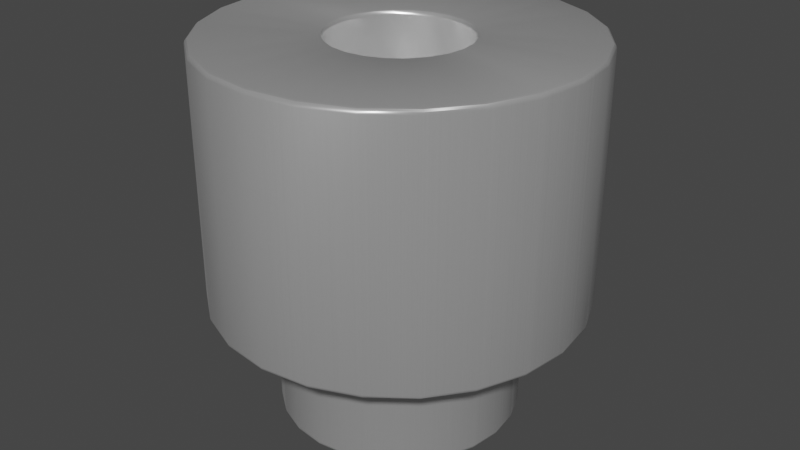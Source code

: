 # Source: Spacer_SMD_M2_H3mm_Wurth_9774030243R.blend  (saved by Blender 3.2.14; exported with 4.5.12 LTS)
import bpy
from mathutils import Matrix  # noqa: F401  (used for matrix-valued properties, if any)

bpy.ops.wm.read_factory_settings(use_empty=True)
scene = bpy.context.scene
scene.name = 'Scene'

# ---- collections
col_collection = bpy.data.collections.new('Collection'); scene.collection.children.link(col_collection)

# ---- materials (node trees are filled in below, after node groups)
mat_aluminum_lathed = bpy.data.materials.new('aluminum_lathed')
mat_aluminum_lathed.alpha_threshold = 0.0
mat_aluminum_lathed.use_transparent_shadow = False
mat_aluminum_lathed.preview_render_type = 'CUBE'
mat_aluminum_lathed.diffuse_color = (0.6, 0.6, 0.6, 1.0)
mat_aluminum_lathed.specular_color = (0.12, 0.12, 0.12)
mat_aluminum_lathed.roughness = 0.5

# ---- node groups
ng_auto_smooth = bpy.data.node_groups.new('Auto Smooth', 'GeometryNodeTree')
_s = ng_auto_smooth.interface.new_socket(name='Geometry', in_out='OUTPUT', socket_type='NodeSocketGeometry')
_s = ng_auto_smooth.interface.new_socket(name='Geometry', in_out='INPUT', socket_type='NodeSocketGeometry')
_s = ng_auto_smooth.interface.new_socket(name='Angle', in_out='INPUT', socket_type='NodeSocketFloat')
_s.subtype = 'ANGLE'
_s.min_value = 0.0
_s.max_value = 3.142
ng_auto_smooth.is_modifier = True
_N = ng_auto_smooth.nodes; _L = ng_auto_smooth.links
n0 = _N.new('NodeGroupOutput'); n0.name = 'Group Output'; n0.location = (480, -100)
n1 = _N.new('NodeGroupInput'); n1.name = 'Group Input'; n1.location = (-420, -300)
n2 = _N.new('NodeGroupInput'); n2.name = 'Group Input.001'; n2.location = (-60, -100)
n3 = _N.new('GeometryNodeSetShadeSmooth'); n3.name = 'Set Shade Smooth'; n3.location = (120, -100)
n3.domain = 'EDGE'
n4 = _N.new('GeometryNodeSetShadeSmooth'); n4.name = 'Set Shade Smooth.001'; n4.location = (300, -100)
n5 = _N.new('GeometryNodeInputMeshEdgeAngle'); n5.name = 'Edge Angle'; n5.location = (-420, -220)
n6 = _N.new('GeometryNodeInputEdgeSmooth'); n6.name = 'Is Edge Smooth'; n6.location = (-60, -160)
n7 = _N.new('GeometryNodeInputShadeSmooth'); n7.name = 'Is Face Smooth'; n7.location = (-240, -340)
n8 = _N.new('FunctionNodeBooleanMath'); n8.name = 'Boolean Math'; n8.location = (-60, -220)
n9 = _N.new('FunctionNodeCompare'); n9.name = 'Compare'; n9.location = (-240, -180)
n9.operation = 'LESS_EQUAL'
_L.new(n5.outputs[0], n9.inputs[0])
_L.new(n4.outputs[0], n0.inputs[0])
_L.new(n1.outputs[1], n9.inputs[1])
_L.new(n9.outputs[0], n8.inputs[0])
_L.new(n7.outputs[0], n8.inputs[1])
_L.new(n2.outputs[0], n3.inputs[0])
_L.new(n6.outputs[0], n3.inputs[1])
_L.new(n3.outputs[0], n4.inputs[0])
_L.new(n8.outputs[0], n3.inputs[2])
n0.is_active_output = True

# ---- material node trees
mat_aluminum_lathed.use_nodes = True; mat_aluminum_lathed.node_tree.nodes.clear()
_N = mat_aluminum_lathed.node_tree.nodes; _L = mat_aluminum_lathed.node_tree.links
n0 = _N.new('ShaderNodeOutputMaterial'); n0.name = 'Material Output'; n0.location = (311, 300)
n1 = _N.new('ShaderNodeMapping'); n1.name = 'Mapping'; n1.location = (-765, 243)
n1.inputs[3].default_value = (120.4, 1.0, 1.0)
n2 = _N.new('ShaderNodeTexNoise'); n2.name = 'Noise Texture'; n2.location = (-519, 157)
n2.inputs[2].default_value = 60.0
n2.inputs[3].default_value = 16.0
n2.inputs[4].default_value = 0.8542
n2.inputs[8].default_value = 4.0
n3 = _N.new('ShaderNodeTexCoord'); n3.name = 'Texture Coordinate'; n3.location = (-940, 256)
n4 = _N.new('ShaderNodeValToRGB'); n4.name = 'ColorRamp'; n4.location = (-322, 228)
while len(n4.color_ramp.elements) > 1: n4.color_ramp.elements.remove(n4.color_ramp.elements[-1])
n4.color_ramp.elements[0].position = 0.05909; n4.color_ramp.elements[0].color = (0.0, 0.0, 0.0, 1.0)
_e = n4.color_ramp.elements.new(0.6); _e.color = (1.0, 1.0, 1.0, 1.0)
n5 = _N.new('ShaderNodeBsdfPrincipled'); n5.name = 'Principled BSDF'; n5.location = (36, 293)
n5.distribution = 'GGX'
n5.subsurface_method = 'BURLEY'
n5.inputs[1].default_value = 0.6955
n5.inputs[2].default_value = 0.2841
n5.inputs[3].default_value = 1.45
n5.inputs[13].default_value = 0.7841
n5.inputs[15].default_value = 0.6386
n5.inputs[16].default_value = 0.1205
n5.inputs[20].default_value = 0.0
n5.inputs[27].default_value = (0.0, 0.0, 0.0, 1.0)
n5.inputs[28].default_value = 1.0
_L.new(n5.outputs[0], n0.inputs[0])
_L.new(n1.outputs[0], n2.inputs[0])
_L.new(n2.outputs[1], n4.inputs[0])
_L.new(n4.outputs[0], n5.inputs[0])
_L.new(n3.outputs[2], n1.inputs[0])
n0.is_active_output = True

# ---- world
world_world = bpy.data.worlds.new('World'); scene.world = world_world
world_world.use_nodes = True; world_world.node_tree.nodes.clear()
_N = world_world.node_tree.nodes; _L = world_world.node_tree.links
n0 = _N.new('ShaderNodeOutputWorld'); n0.name = 'World Output'; n0.location = (300, 300)
n1 = _N.new('ShaderNodeBackground'); n1.name = 'Background'; n1.location = (10, 300)
n1.inputs[0].default_value = (0.05088, 0.05088, 0.05088, 1.0)
_L.new(n1.outputs[0], n0.inputs[0])
n0.is_active_output = True
world_world.color = (0.05088, 0.05088, 0.05088)
world_world.use_sun_shadow = False
world_world.sun_shadow_jitter_overblur = 0.0

# ---- meshes
me_shape_6_indexedfaceset_006 = bpy.data.meshes.new('SHAPE_6_IndexedFaceSet.006')
me_shape_6_indexedfaceset_006.from_pydata([(0.3085, 0.0, -0.5906), (0.298, 0.07984, -0.5906), (0.2671, 0.1542, -0.5906), (0.2181, 0.2181, -0.5906), (0.07984, 0.298, -0.5906), (-0.07984, 0.298, -0.5906), (-0.2671, -0.1542, -0.5906), (-0.07984, -0.298, -0.5906), (0.0, -0.3085, -0.5906), (0.07984, -0.298, -0.5906), (0.1542, -0.2671, -0.5906), (0.2671, -0.1542, -0.5906), (0.298, -0.07984, -0.5906), (0.3085, 0.0, 1.142), (0.298, 0.07984, 1.142), (0.2671, 0.1542, 1.142), (0.2181, 0.2181, 1.142), (0.1542, 0.2671, 1.142), (0.07984, 0.298, 1.142), (-0.07984, 0.298, 1.142), (-0.1542, 0.2671, 1.142), (-0.2671, 0.1542, 1.142), (-0.298, -0.07984, 1.142), (-0.2671, -0.1542, 1.142), (-0.2181, -0.2181, 1.142), (-0.1542, -0.2671, 1.142), (-0.07984, -0.298, 1.142), (0.07984, -0.298, 1.142), (0.2181, -0.2181, 1.142), (-0.8271, 0.2216, 1.142), (-0.2216, 0.8271, 1.142), (0.0, 0.8563, 1.142), (0.2216, 0.8271, 1.142), (0.6055, 0.6055, 1.142), (0.7416, 0.4281, 1.142), (0.8563, 0.0, 1.142), (0.8271, -0.2216, 1.142), (0.6055, -0.6055, 1.142), (0.4281, -0.7416, 1.142), (0.2216, -0.8271, 1.142), (0.0, -0.8563, 1.142), (-0.6055, -0.6055, 1.142), (0.0, 0.3085, 1.142), (-0.2181, 0.2181, 1.142), (-0.298, 0.07984, 1.142), (-0.3085, 0.0, 1.142), (0.0, -0.3085, 1.142), (0.1542, -0.2671, 1.142), (0.2671, -0.1542, 1.142), (0.298, -0.07984, 1.142), (-0.8271, 0.2216, -0.03937), (-0.4281, 0.7416, -0.03937), (0.0, 0.8563, -0.03937), (0.8271, 0.2216, -0.03937), (0.6055, -0.6055, -0.03937), (0.0, -0.8563, -0.03937), (-0.2216, -0.8271, -0.03937), (-0.4281, -0.7416, -0.03937), (-0.6055, -0.6055, -0.03937), (-0.8271, -0.2216, -0.03937), (-0.7416, 0.4281, 1.142), (-0.6055, 0.6055, 1.142), (-0.4281, 0.7416, 1.142), (0.4281, 0.7416, 1.142), (0.8271, 0.2216, 1.142), (0.7416, -0.4281, 1.142), (-0.2216, -0.8271, 1.142), (-0.4281, -0.7416, 1.142), (-0.7416, -0.4281, 1.142), (-0.8271, -0.2216, 1.142), (-0.8563, 0.0, 1.142), (-0.5512, 0.0, -0.5906), (-0.4773, 0.2756, -0.5906), (0.0, 0.5512, -0.5906), (0.1427, 0.5324, -0.5906), (0.3897, 0.3897, -0.5906), (0.5324, 0.1427, -0.5906), (0.5324, -0.1427, -0.5906), (0.4773, -0.2756, -0.5906), (0.1427, -0.5324, -0.5906), (0.0, -0.5512, -0.5906), (0.1542, 0.2671, -0.5906), (0.0, 0.3085, -0.5906), (-0.1542, 0.2671, -0.5906), (-0.2181, 0.2181, -0.5906), (-0.2671, 0.1542, -0.5906), (-0.298, 0.07984, -0.5906), (-0.3085, 0.0, -0.5906), (-0.298, -0.07984, -0.5906), (-0.2181, -0.2181, -0.5906), (-0.1542, -0.2671, -0.5906), (0.2181, -0.2181, -0.5906), (-0.8563, 0.0, -0.03937), (-0.7416, 0.4281, -0.03937), (-0.6055, 0.6055, -0.03937), (-0.2216, 0.8271, -0.03937), (0.2216, 0.8271, -0.03937), (0.4281, 0.7416, -0.03937), (0.6055, 0.6055, -0.03937), (0.7416, 0.4281, -0.03937), (0.8563, 0.0, -0.03937), (0.8271, -0.2216, -0.03937), (0.7416, -0.4281, -0.03937), (0.4281, -0.7416, -0.03937), (0.2216, -0.8271, -0.03937), (-0.7416, -0.4281, -0.03937), (-0.5512, 0.0, -0.03937), (-0.4773, 0.2756, -0.03937), (-0.3897, 0.3897, -0.03937), (-0.2756, 0.4773, -0.03937), (0.1427, 0.5324, -0.03937), (0.5512, 0.0, -0.03937), (0.5324, -0.1427, -0.03937), (0.4773, -0.2756, -0.03937), (0.3897, -0.3897, -0.03937), (0.2756, -0.4773, -0.03937), (0.1427, -0.5324, -0.03937), (-0.1427, -0.5324, -0.03937), (-0.5324, 0.1427, -0.5906), (-0.3897, 0.3897, -0.5906), (-0.2756, 0.4773, -0.5906), (-0.1427, 0.5324, -0.5906), (0.2756, 0.4773, -0.5906), (0.4773, 0.2756, -0.5906), (0.5512, 0.0, -0.5906), (0.3897, -0.3897, -0.5906), (0.2756, -0.4773, -0.5906), (-0.1427, -0.5324, -0.5906), (-0.2756, -0.4773, -0.5906), (-0.3897, -0.3897, -0.5906), (-0.4773, -0.2756, -0.5906), (-0.5324, -0.1427, -0.5906), (-0.5324, 0.1427, -0.03937), (-0.1427, 0.5324, -0.03937), (0.0, 0.5512, -0.03937), (0.2756, 0.4773, -0.03937), (0.3897, 0.3897, -0.03937), (0.4773, 0.2756, -0.03937), (0.5324, 0.1427, -0.03937), (0.0, -0.5512, -0.03937), (-0.2756, -0.4773, -0.03937), (-0.3897, -0.3897, -0.03937), (-0.4773, -0.2756, -0.03937), (-0.5324, -0.1427, -0.03937)], [], [(12, 0, 13), (12, 13, 49), (11, 49, 48), (11, 12, 49), (91, 48, 28), (91, 11, 48), (10, 47, 27), (10, 28, 47), (10, 91, 28), (9, 10, 27), (8, 27, 46), (8, 9, 27), (7, 46, 26), (7, 8, 46), (90, 26, 25), (90, 7, 26), (89, 25, 24), (89, 90, 25), (6, 23, 22), (6, 24, 23), (6, 89, 24), (88, 6, 22), (87, 88, 22), (87, 22, 45), (86, 87, 45), (86, 45, 44), (85, 86, 44), (85, 21, 43), (85, 44, 21), (84, 43, 20), (84, 85, 43), (83, 84, 20), (5, 83, 20), (5, 19, 42), (5, 20, 19), (82, 5, 42), (4, 18, 17), (4, 42, 18), (4, 82, 42), (81, 17, 16), (81, 4, 17), (3, 81, 16), (2, 16, 15), (2, 3, 16), (1, 15, 14), (1, 2, 15), (0, 14, 13), (0, 1, 14), (48, 65, 37), (48, 37, 28), (47, 37, 38), (47, 28, 37), (49, 36, 65), (49, 65, 48), (27, 38, 39), (27, 47, 38), (46, 39, 40), (46, 27, 39), (13, 35, 36), (13, 36, 49), (26, 40, 66), (26, 46, 40), (14, 64, 35), (14, 35, 13), (25, 66, 67), (25, 26, 66), (15, 34, 64), (15, 64, 14), (24, 67, 41), (24, 25, 67), (16, 33, 34), (16, 34, 15), (68, 23, 24), (68, 24, 41), (63, 16, 17), (63, 33, 16), (69, 23, 68), (69, 22, 23), (32, 63, 17), (32, 17, 18), (70, 22, 69), (70, 44, 45), (70, 45, 22), (31, 32, 18), (31, 18, 42), (29, 44, 70), (30, 31, 42), (30, 42, 19), (60, 44, 29), (60, 21, 44), (62, 19, 20), (62, 30, 19), (61, 20, 43), (61, 43, 21), (61, 62, 20), (61, 21, 60), (69, 59, 92), (69, 92, 70), (68, 105, 59), (68, 59, 69), (41, 58, 105), (41, 105, 68), (67, 57, 58), (67, 58, 41), (66, 56, 57), (66, 57, 67), (40, 104, 55), (40, 55, 56), (40, 56, 66), (39, 104, 40), (38, 103, 104), (38, 104, 39), (37, 54, 103), (37, 103, 38), (65, 101, 102), (65, 102, 54), (65, 54, 37), (36, 101, 65), (35, 101, 36), (35, 53, 100), (35, 100, 101), (64, 53, 35), (34, 99, 53), (34, 53, 64), (33, 99, 34), (33, 98, 99), (63, 96, 97), (63, 97, 98), (63, 98, 33), (32, 96, 63), (31, 52, 96), (31, 96, 32), (30, 51, 95), (30, 95, 52), (30, 52, 31), (62, 51, 30), (61, 94, 51), (61, 51, 62), (60, 93, 94), (60, 94, 61), (29, 50, 93), (29, 93, 60), (70, 92, 50), (70, 50, 29), (6, 130, 129), (6, 129, 89), (90, 129, 128), (90, 89, 129), (88, 131, 130), (88, 130, 6), (7, 128, 127), (7, 90, 128), (8, 127, 80), (8, 7, 127), (87, 71, 131), (87, 131, 88), (9, 80, 79), (9, 8, 80), (86, 118, 71), (86, 71, 87), (10, 79, 126), (10, 9, 79), (85, 72, 118), (85, 118, 86), (91, 126, 125), (91, 10, 126), (84, 119, 72), (84, 72, 85), (11, 91, 125), (78, 11, 125), (120, 84, 83), (120, 119, 84), (12, 11, 78), (77, 12, 78), (77, 0, 12), (121, 120, 83), (121, 5, 82), (121, 83, 5), (124, 0, 77), (73, 121, 82), (74, 82, 4), (74, 73, 82), (76, 0, 124), (76, 1, 0), (76, 2, 1), (122, 4, 81), (122, 74, 4), (123, 2, 76), (75, 2, 123), (75, 3, 2), (75, 81, 3), (75, 122, 81), (142, 105, 58), (142, 59, 105), (142, 58, 141), (140, 58, 57), (140, 141, 58), (143, 59, 142), (117, 57, 56), (117, 140, 57), (106, 92, 59), (106, 59, 143), (139, 56, 55), (139, 117, 56), (116, 55, 104), (116, 139, 55), (132, 50, 92), (132, 92, 106), (115, 104, 103), (115, 116, 104), (107, 93, 50), (107, 50, 132), (114, 103, 54), (114, 115, 103), (108, 94, 93), (108, 93, 107), (109, 94, 108), (102, 113, 114), (102, 114, 54), (51, 94, 109), (133, 51, 109), (101, 113, 102), (101, 112, 113), (95, 51, 133), (100, 112, 101), (100, 111, 112), (52, 95, 133), (52, 133, 134), (52, 134, 110), (96, 110, 135), (96, 52, 110), (53, 111, 100), (53, 137, 138), (53, 138, 111), (97, 96, 135), (99, 137, 53), (98, 135, 136), (98, 136, 137), (98, 97, 135), (98, 137, 99), (143, 131, 71), (143, 71, 106), (142, 130, 131), (142, 131, 143), (141, 129, 130), (141, 130, 142), (140, 128, 129), (140, 129, 141), (117, 127, 128), (117, 128, 140), (139, 80, 127), (139, 127, 117), (116, 126, 79), (116, 79, 80), (116, 80, 139), (115, 125, 126), (115, 126, 116), (114, 125, 115), (113, 78, 125), (113, 125, 114), (112, 124, 77), (112, 77, 78), (112, 78, 113), (111, 76, 124), (111, 124, 112), (138, 123, 76), (138, 76, 111), (137, 123, 138), (136, 122, 75), (136, 75, 123), (136, 123, 137), (135, 74, 122), (135, 122, 136), (110, 74, 135), (134, 121, 73), (134, 73, 74), (134, 74, 110), (133, 120, 121), (133, 121, 134), (109, 120, 133), (108, 119, 120), (108, 120, 109), (107, 72, 119), (107, 119, 108), (132, 118, 72), (132, 72, 107), (106, 71, 118), (106, 118, 132)])
me_shape_6_indexedfaceset_006.polygons.foreach_set('use_smooth', [True] * 288)
_uv = me_shape_6_indexedfaceset_006.uv_layers.new(name='UVMap')
_uv.uv.foreach_set('vector', [0.0, 0.983, 0.0, 1.0, 1.0, 1.0, 0.0, 0.983, 1.0, 1.0, 1.0, 0.983, 0.0, 0.933, 1.0, 0.983, 1.0, 0.933, 0.0, 0.933, 0.0, 0.983, 1.0, 0.983, 0.0, 0.8536, 1.0, 0.933, 1.0, 0.8536, 0.0, 0.8536, 0.0, 0.933, 1.0, 0.933, 0.0, 0.75, 1.0, 0.75, 1.0, 0.6294, 0.0, 0.75, 1.0, 0.8536, 1.0, 0.75, 0.0, 0.75, 0.0, 0.8536, 1.0, 0.8536, 0.0, 0.6294, 0.0, 0.75, 1.0, 0.6294, 0.0, 0.5, 1.0, 0.6294, 1.0, 0.5, 0.0, 0.5, 0.0, 0.6294, 1.0, 0.6294, 0.0, 0.3706, 1.0, 0.5, 1.0, 0.3706, 0.0, 0.3706, 0.0, 0.5, 1.0, 0.5, 0.0, 0.25, 1.0, 0.3706, 1.0, 0.25, 0.0, 0.25, 0.0, 0.3706, 1.0, 0.3706, 0.0, 0.1464, 1.0, 0.25, 1.0, 0.1464, 0.0, 0.1464, 0.0, 0.25, 1.0, 0.25, 0.0, 0.06699, 1.0, 0.06699, 1.0, 0.01704, 0.0, 0.06699, 1.0, 0.1464, 1.0, 0.06699, 0.0, 0.06699, 0.0, 0.1464, 1.0, 0.1464, 0.0, 0.01704, 0.0, 0.06699, 1.0, 0.01704, 0.0, 0.0, 0.0, 0.01704, 1.0, 0.01704, 0.0, 0.0, 1.0, 0.01704, 1.0, 0.0, 0.0, 0.01704, 0.0, 0.0, 1.0, 0.0, 0.0, 0.01704, 1.0, 0.0, 1.0, 0.01704, 0.0, 0.06699, 0.0, 0.01704, 1.0, 0.01704, 0.0, 0.06699, 1.0, 0.06699, 1.0, 0.1464, 0.0, 0.06699, 1.0, 0.01704, 1.0, 0.06699, 0.0, 0.1464, 1.0, 0.1464, 1.0, 0.25, 0.0, 0.1464, 0.0, 0.06699, 1.0, 0.1464, 0.0, 0.25, 0.0, 0.1464, 1.0, 0.25, 0.0, 0.3706, 0.0, 0.25, 1.0, 0.25, 0.0, 0.3706, 1.0, 0.3706, 1.0, 0.5, 0.0, 0.3706, 1.0, 0.25, 1.0, 0.3706, 0.0, 0.5, 0.0, 0.3706, 1.0, 0.5, 0.0, 0.6294, 1.0, 0.6294, 1.0, 0.75, 0.0, 0.6294, 1.0, 0.5, 1.0, 0.6294, 0.0, 0.6294, 0.0, 0.5, 1.0, 0.5, 0.0, 0.75, 1.0, 0.75, 1.0, 0.8536, 0.0, 0.75, 0.0, 0.6294, 1.0, 0.75, 0.0, 0.8536, 0.0, 0.75, 1.0, 0.8536, 0.0, 0.933, 1.0, 0.8536, 1.0, 0.933, 0.0, 0.933, 0.0, 0.8536, 1.0, 0.8536, 0.0, 0.983, 1.0, 0.933, 1.0, 0.983, 0.0, 0.983, 0.0, 0.933, 1.0, 0.933, 0.0, 1.0, 1.0, 0.983, 1.0, 1.0, 0.0, 1.0, 0.0, 0.983, 1.0, 0.983, 0.656, 0.4099, 0.933, 0.25, 0.8536, 0.1464, 0.656, 0.4099, 0.8536, 0.1464, 0.6274, 0.3726, 0.5901, 0.344, 0.8536, 0.1464, 0.75, 0.06699, 0.5901, 0.344, 0.6274, 0.3726, 0.8536, 0.1464, 0.674, 0.4534, 0.983, 0.3706, 0.933, 0.25, 0.674, 0.4534, 0.933, 0.25, 0.656, 0.4099, 0.5466, 0.326, 0.75, 0.06699, 0.6294, 0.01704, 0.5466, 0.326, 0.5901, 0.344, 0.75, 0.06699, 0.5, 0.3199, 0.6294, 0.01704, 0.5, 0.0, 0.5, 0.3199, 0.5466, 0.326, 0.6294, 0.01704, 0.6801, 0.5, 1.0, 0.5, 0.983, 0.3706, 0.6801, 0.5, 0.983, 0.3706, 0.674, 0.4534, 0.4534, 0.326, 0.5, 0.0, 0.3706, 0.01704, 0.4534, 0.326, 0.5, 0.3199, 0.5, 0.0, 0.674, 0.5466, 0.983, 0.6294, 1.0, 0.5, 0.674, 0.5466, 1.0, 0.5, 0.6801, 0.5, 0.4099, 0.344, 0.3706, 0.01704, 0.25, 0.06699, 0.4099, 0.344, 0.4534, 0.326, 0.3706, 0.01704, 0.656, 0.5901, 0.933, 0.75, 0.983, 0.6294, 0.656, 0.5901, 0.983, 0.6294, 0.674, 0.5466, 0.3726, 0.3726, 0.25, 0.06699, 0.1464, 0.1464, 0.3726, 0.3726, 0.4099, 0.344, 0.25, 0.06699, 0.6274, 0.6274, 0.8536, 0.8536, 0.933, 0.75, 0.6274, 0.6274, 0.933, 0.75, 0.656, 0.5901, 0.06699, 0.25, 0.344, 0.4099, 0.3726, 0.3726, 0.06699, 0.25, 0.3726, 0.3726, 0.1464, 0.1464, 0.75, 0.933, 0.6274, 0.6274, 0.5901, 0.656, 0.75, 0.933, 0.8536, 0.8536, 0.6274, 0.6274, 0.01704, 0.3706, 0.344, 0.4099, 0.06699, 0.25, 0.01704, 0.3706, 0.326, 0.4534, 0.344, 0.4099, 0.6294, 0.983, 0.75, 0.933, 0.5901, 0.656, 0.6294, 0.983, 0.5901, 0.656, 0.5466, 0.674, 0.0, 0.5, 0.326, 0.4534, 0.01704, 0.3706, 0.0, 0.5, 0.326, 0.5466, 0.3199, 0.5, 0.0, 0.5, 0.3199, 0.5, 0.326, 0.4534, 0.5, 1.0, 0.6294, 0.983, 0.5466, 0.674, 0.5, 1.0, 0.5466, 0.674, 0.5, 0.6801, 0.01704, 0.6294, 0.326, 0.5466, 0.0, 0.5, 0.3706, 0.983, 0.5, 1.0, 0.5, 0.6801, 0.3706, 0.983, 0.5, 0.6801, 0.4534, 0.674, 0.06699, 0.75, 0.326, 0.5466, 0.01704, 0.6294, 0.06699, 0.75, 0.344, 0.5901, 0.326, 0.5466, 0.25, 0.933, 0.4534, 0.674, 0.4099, 0.656, 0.25, 0.933, 0.3706, 0.983, 0.4534, 0.674, 0.1464, 0.8536, 0.4099, 0.656, 0.3726, 0.6274, 0.1464, 0.8536, 0.3726, 0.6274, 0.344, 0.5901, 0.1464, 0.8536, 0.25, 0.933, 0.4099, 0.656, 0.1464, 0.8536, 0.344, 0.5901, 0.06699, 0.75, 0.01704, 0.3706, 0.01704, 0.3706, 0.0, 0.5, 0.01704, 0.3706, 0.0, 0.5, 0.0, 0.5, 0.06699, 0.25, 0.06699, 0.25, 0.01704, 0.3706, 0.06699, 0.25, 0.01704, 0.3706, 0.01704, 0.3706, 0.1464, 0.1464, 0.1464, 0.1464, 0.06699, 0.25, 0.1464, 0.1464, 0.06699, 0.25, 0.06699, 0.25, 0.25, 0.06699, 0.25, 0.06699, 0.1464, 0.1464, 0.25, 0.06699, 0.1464, 0.1464, 0.1464, 0.1464, 0.3706, 0.01704, 0.3706, 0.01704, 0.25, 0.06699, 0.3706, 0.01704, 0.25, 0.06699, 0.25, 0.06699, 0.5, 0.0, 0.6294, 0.01704, 0.5, 0.0, 0.5, 0.0, 0.5, 0.0, 0.3706, 0.01704, 0.5, 0.0, 0.3706, 0.01704, 0.3706, 0.01704, 0.6294, 0.01704, 0.6294, 0.01704, 0.5, 0.0, 0.75, 0.06699, 0.75, 0.06699, 0.6294, 0.01704, 0.75, 0.06699, 0.6294, 0.01704, 0.6294, 0.01704, 0.8536, 0.1464, 0.8536, 0.1464, 0.75, 0.06699, 0.8536, 0.1464, 0.75, 0.06699, 0.75, 0.06699, 0.933, 0.25, 0.983, 0.3706, 0.933, 0.25, 0.933, 0.25, 0.933, 0.25, 0.8536, 0.1464, 0.933, 0.25, 0.8536, 0.1464, 0.8536, 0.1464, 0.983, 0.3706, 0.983, 0.3706, 0.933, 0.25, 1.0, 0.5, 0.983, 0.3706, 0.983, 0.3706, 1.0, 0.5, 0.983, 0.6294, 1.0, 0.5, 1.0, 0.5, 1.0, 0.5, 0.983, 0.3706, 0.983, 0.6294, 0.983, 0.6294, 1.0, 0.5, 0.933, 0.75, 0.933, 0.75, 0.983, 0.6294, 0.933, 0.75, 0.983, 0.6294, 0.983, 0.6294, 0.8536, 0.8536, 0.933, 0.75, 0.933, 0.75, 0.8536, 0.8536, 0.8536, 0.8536, 0.933, 0.75, 0.75, 0.933, 0.6294, 0.983, 0.75, 0.933, 0.75, 0.933, 0.75, 0.933, 0.8536, 0.8536, 0.75, 0.933, 0.8536, 0.8536, 0.8536, 0.8536, 0.6294, 0.983, 0.6294, 0.983, 0.75, 0.933, 0.5, 1.0, 0.5, 1.0, 0.6294, 0.983, 0.5, 1.0, 0.6294, 0.983, 0.6294, 0.983, 0.3706, 0.983, 0.25, 0.933, 0.3706, 0.983, 0.3706, 0.983, 0.3706, 0.983, 0.5, 1.0, 0.3706, 0.983, 0.5, 1.0, 0.5, 1.0, 0.25, 0.933, 0.25, 0.933, 0.3706, 0.983, 0.1464, 0.8536, 0.1464, 0.8536, 0.25, 0.933, 0.1464, 0.8536, 0.25, 0.933, 0.25, 0.933, 0.06699, 0.75, 0.06699, 0.75, 0.1464, 0.8536, 0.06699, 0.75, 0.1464, 0.8536, 0.1464, 0.8536, 0.01704, 0.6294, 0.01704, 0.6294, 0.06699, 0.75, 0.01704, 0.6294, 0.06699, 0.75, 0.06699, 0.75, 0.0, 0.5, 0.0, 0.5, 0.01704, 0.6294, 0.0, 0.5, 0.01704, 0.6294, 0.01704, 0.6294, 0.2577, 0.3601, 0.06699, 0.25, 0.1464, 0.1464, 0.2577, 0.3601, 0.1464, 0.1464, 0.3021, 0.3021, 0.3601, 0.2577, 0.1464, 0.1464, 0.25, 0.06699, 0.3601, 0.2577, 0.3021, 0.3021, 0.1464, 0.1464, 0.2297, 0.4276, 0.01704, 0.3706, 0.06699, 0.25, 0.2297, 0.4276, 0.06699, 0.25, 0.2577, 0.3601, 0.4276, 0.2297, 0.25, 0.06699, 0.3706, 0.01704, 0.4276, 0.2297, 0.3601, 0.2577, 0.25, 0.06699, 0.5, 0.2202, 0.3706, 0.01704, 0.5, 0.0, 0.5, 0.2202, 0.4276, 0.2297, 0.3706, 0.01704, 0.2202, 0.5, 0.0, 0.5, 0.01704, 0.3706, 0.2202, 0.5, 0.01704, 0.3706, 0.2297, 0.4276, 0.5724, 0.2297, 0.5, 0.0, 0.6294, 0.01704, 0.5724, 0.2297, 0.5, 0.2202, 0.5, 0.0, 0.2297, 0.5724, 0.01704, 0.6294, 0.0, 0.5, 0.2297, 0.5724, 0.0, 0.5, 0.2202, 0.5, 0.6399, 0.2577, 0.6294, 0.01704, 0.75, 0.06699, 0.6399, 0.2577, 0.5724, 0.2297, 0.6294, 0.01704, 0.2577, 0.6399, 0.06699, 0.75, 0.01704, 0.6294, 0.2577, 0.6399, 0.01704, 0.6294, 0.2297, 0.5724, 0.6979, 0.3021, 0.75, 0.06699, 0.8536, 0.1464, 0.6979, 0.3021, 0.6399, 0.2577, 0.75, 0.06699, 0.3021, 0.6979, 0.1464, 0.8536, 0.06699, 0.75, 0.3021, 0.6979, 0.06699, 0.75, 0.2577, 0.6399, 0.7423, 0.3601, 0.6979, 0.3021, 0.8536, 0.1464, 0.933, 0.25, 0.7423, 0.3601, 0.8536, 0.1464, 0.25, 0.933, 0.3021, 0.6979, 0.3601, 0.7423, 0.25, 0.933, 0.1464, 0.8536, 0.3021, 0.6979, 0.7703, 0.4276, 0.7423, 0.3601, 0.933, 0.25, 0.983, 0.3706, 0.7703, 0.4276, 0.933, 0.25, 0.983, 0.3706, 0.7798, 0.5, 0.7703, 0.4276, 0.3706, 0.983, 0.25, 0.933, 0.3601, 0.7423, 0.3706, 0.983, 0.4276, 0.7703, 0.5, 0.7798, 0.3706, 0.983, 0.3601, 0.7423, 0.4276, 0.7703, 1.0, 0.5, 0.7798, 0.5, 0.983, 0.3706, 0.5, 1.0, 0.3706, 0.983, 0.5, 0.7798, 0.6294, 0.983, 0.5, 0.7798, 0.5724, 0.7703, 0.6294, 0.983, 0.5, 1.0, 0.5, 0.7798, 0.983, 0.6294, 0.7798, 0.5, 1.0, 0.5, 0.983, 0.6294, 0.7703, 0.5724, 0.7798, 0.5, 0.983, 0.6294, 0.7423, 0.6399, 0.7703, 0.5724, 0.75, 0.933, 0.5724, 0.7703, 0.6399, 0.7423, 0.75, 0.933, 0.6294, 0.983, 0.5724, 0.7703, 0.933, 0.75, 0.7423, 0.6399, 0.983, 0.6294, 0.8536, 0.8536, 0.7423, 0.6399, 0.933, 0.75, 0.8536, 0.8536, 0.6979, 0.6979, 0.7423, 0.6399, 0.8536, 0.8536, 0.6399, 0.7423, 0.6979, 0.6979, 0.8536, 0.8536, 0.75, 0.933, 0.6399, 0.7423, 0.2213, 0.3391, 0.06699, 0.25, 0.1464, 0.1464, 0.2213, 0.3391, 0.01704, 0.3706, 0.06699, 0.25, 0.2213, 0.3391, 0.1464, 0.1464, 0.2724, 0.2724, 0.3391, 0.2213, 0.1464, 0.1464, 0.25, 0.06699, 0.3391, 0.2213, 0.2724, 0.2724, 0.1464, 0.1464, 0.1891, 0.4167, 0.01704, 0.3706, 0.2213, 0.3391, 0.4167, 0.1891, 0.25, 0.06699, 0.3706, 0.01704, 0.4167, 0.1891, 0.3391, 0.2213, 0.25, 0.06699, 0.1782, 0.5, 0.0, 0.5, 0.01704, 0.3706, 0.1782, 0.5, 0.01704, 0.3706, 0.1891, 0.4167, 0.5, 0.1782, 0.3706, 0.01704, 0.5, 0.0, 0.5, 0.1782, 0.4167, 0.1891, 0.3706, 0.01704, 0.5833, 0.1891, 0.5, 0.0, 0.6294, 0.01704, 0.5833, 0.1891, 0.5, 0.1782, 0.5, 0.0, 0.1891, 0.5833, 0.01704, 0.6294, 0.0, 0.5, 0.1891, 0.5833, 0.0, 0.5, 0.1782, 0.5, 0.6609, 0.2213, 0.6294, 0.01704, 0.75, 0.06699, 0.6609, 0.2213, 0.5833, 0.1891, 0.6294, 0.01704, 0.2213, 0.6609, 0.06699, 0.75, 0.01704, 0.6294, 0.2213, 0.6609, 0.01704, 0.6294, 0.1891, 0.5833, 0.7276, 0.2724, 0.75, 0.06699, 0.8536, 0.1464, 0.7276, 0.2724, 0.6609, 0.2213, 0.75, 0.06699, 0.2724, 0.7276, 0.1464, 0.8536, 0.06699, 0.75, 0.2724, 0.7276, 0.06699, 0.75, 0.2213, 0.6609, 0.3391, 0.7787, 0.1464, 0.8536, 0.2724, 0.7276, 0.933, 0.25, 0.7787, 0.3391, 0.7276, 0.2724, 0.933, 0.25, 0.7276, 0.2724, 0.8536, 0.1464, 0.25, 0.933, 0.1464, 0.8536, 0.3391, 0.7787, 0.4167, 0.8109, 0.25, 0.933, 0.3391, 0.7787, 0.983, 0.3706, 0.7787, 0.3391, 0.933, 0.25, 0.983, 0.3706, 0.8109, 0.4167, 0.7787, 0.3391, 0.3706, 0.983, 0.25, 0.933, 0.4167, 0.8109, 1.0, 0.5, 0.8109, 0.4167, 0.983, 0.3706, 1.0, 0.5, 0.8218, 0.5, 0.8109, 0.4167, 0.5, 1.0, 0.3706, 0.983, 0.4167, 0.8109, 0.5, 1.0, 0.4167, 0.8109, 0.5, 0.8218, 0.5, 1.0, 0.5, 0.8218, 0.5833, 0.8109, 0.6294, 0.983, 0.5833, 0.8109, 0.6609, 0.7787, 0.6294, 0.983, 0.5, 1.0, 0.5833, 0.8109, 0.983, 0.6294, 0.8218, 0.5, 1.0, 0.5, 0.983, 0.6294, 0.7787, 0.6609, 0.8109, 0.5833, 0.983, 0.6294, 0.8109, 0.5833, 0.8218, 0.5, 0.75, 0.933, 0.6294, 0.983, 0.6609, 0.7787, 0.933, 0.75, 0.7787, 0.6609, 0.983, 0.6294, 0.8536, 0.8536, 0.6609, 0.7787, 0.7276, 0.7276, 0.8536, 0.8536, 0.7276, 0.7276, 0.7787, 0.6609, 0.8536, 0.8536, 0.75, 0.933, 0.6609, 0.7787, 0.8536, 0.8536, 0.7787, 0.6609, 0.933, 0.75, 0.01704, 0.3706, 0.01704, 0.3706, 0.0, 0.5, 0.01704, 0.3706, 0.0, 0.5, 0.0, 0.5, 0.06699, 0.25, 0.06699, 0.25, 0.01704, 0.3706, 0.06699, 0.25, 0.01704, 0.3706, 0.01704, 0.3706, 0.1464, 0.1464, 0.1464, 0.1464, 0.06699, 0.25, 0.1464, 0.1464, 0.06699, 0.25, 0.06699, 0.25, 0.25, 0.06699, 0.25, 0.06699, 0.1464, 0.1464, 0.25, 0.06699, 0.1464, 0.1464, 0.1464, 0.1464, 0.3706, 0.01704, 0.3706, 0.01704, 0.25, 0.06699, 0.3706, 0.01704, 0.25, 0.06699, 0.25, 0.06699, 0.5, 0.0, 0.5, 0.0, 0.3706, 0.01704, 0.5, 0.0, 0.3706, 0.01704, 0.3706, 0.01704, 0.6294, 0.01704, 0.75, 0.06699, 0.6294, 0.01704, 0.6294, 0.01704, 0.6294, 0.01704, 0.5, 0.0, 0.6294, 0.01704, 0.5, 0.0, 0.5, 0.0, 0.75, 0.06699, 0.8536, 0.1464, 0.75, 0.06699, 0.75, 0.06699, 0.75, 0.06699, 0.6294, 0.01704, 0.8536, 0.1464, 0.8536, 0.1464, 0.75, 0.06699, 0.933, 0.25, 0.933, 0.25, 0.8536, 0.1464, 0.933, 0.25, 0.8536, 0.1464, 0.8536, 0.1464, 0.983, 0.3706, 1.0, 0.5, 0.983, 0.3706, 0.983, 0.3706, 0.983, 0.3706, 0.933, 0.25, 0.983, 0.3706, 0.933, 0.25, 0.933, 0.25, 1.0, 0.5, 0.983, 0.6294, 1.0, 0.5, 1.0, 0.5, 1.0, 0.5, 0.983, 0.3706, 0.983, 0.6294, 0.933, 0.75, 0.983, 0.6294, 0.983, 0.6294, 0.983, 0.6294, 1.0, 0.5, 0.933, 0.75, 0.933, 0.75, 0.983, 0.6294, 0.8536, 0.8536, 0.75, 0.933, 0.8536, 0.8536, 0.8536, 0.8536, 0.8536, 0.8536, 0.933, 0.75, 0.8536, 0.8536, 0.933, 0.75, 0.933, 0.75, 0.75, 0.933, 0.6294, 0.983, 0.75, 0.933, 0.75, 0.933, 0.75, 0.933, 0.8536, 0.8536, 0.6294, 0.983, 0.6294, 0.983, 0.75, 0.933, 0.5, 1.0, 0.3706, 0.983, 0.5, 1.0, 0.5, 1.0, 0.5, 1.0, 0.6294, 0.983, 0.5, 1.0, 0.6294, 0.983, 0.6294, 0.983, 0.3706, 0.983, 0.25, 0.933, 0.3706, 0.983, 0.3706, 0.983, 0.3706, 0.983, 0.5, 1.0, 0.25, 0.933, 0.25, 0.933, 0.3706, 0.983, 0.1464, 0.8536, 0.1464, 0.8536, 0.25, 0.933, 0.1464, 0.8536, 0.25, 0.933, 0.25, 0.933, 0.06699, 0.75, 0.06699, 0.75, 0.1464, 0.8536, 0.06699, 0.75, 0.1464, 0.8536, 0.1464, 0.8536, 0.01704, 0.6294, 0.01704, 0.6294, 0.06699, 0.75, 0.01704, 0.6294, 0.06699, 0.75, 0.06699, 0.75, 0.0, 0.5, 0.0, 0.5, 0.01704, 0.6294, 0.0, 0.5, 0.01704, 0.6294, 0.01704, 0.6294])
me_shape_6_indexedfaceset_006.materials.append(mat_aluminum_lathed)
me_shape_6_indexedfaceset_006.update()
me_material_preview_mesh = bpy.data.meshes.new('Material_Preview_Mesh')
me_material_preview_mesh.from_pydata([], [], [])
me_material_preview_mesh.update()

# ---- objects
ob_spacer_smd_m2_h3mm_wurth_9774030243r = bpy.data.objects.new('Spacer_SMD_M2_H3mm_Wurth_9774030243R', me_shape_6_indexedfaceset_006)
ob_material_preview_dummy = bpy.data.objects.new('Material_Preview_Dummy', me_material_preview_mesh)

# ---- transforms, parenting, visibility, modifiers, constraints
ob_spacer_smd_m2_h3mm_wurth_9774030243r.location = (0.0, 0.0, 0.0)
ob_spacer_smd_m2_h3mm_wurth_9774030243r.scale = (2.54, 2.54, 2.54)
_m = ob_spacer_smd_m2_h3mm_wurth_9774030243r.modifiers.new('Bevel', 'BEVEL')
_m.width = 0.03
_m.width_pct = 0.03
_m.segments = 3
_m.offset_type = 'WIDTH'
_m = ob_spacer_smd_m2_h3mm_wurth_9774030243r.modifiers.new('Auto Smooth', 'NODES')
_m.node_group = ng_auto_smooth
_gi = [s.identifier for s in ng_auto_smooth.interface.items_tree if s.item_type == 'SOCKET' and s.in_out == 'INPUT']
_m[_gi[1]] = 0.5236  # Angle
ob_material_preview_dummy.location = (0.0, 0.0, 0.0)
ob_material_preview_dummy.hide_select = True
ob_material_preview_dummy.hide_render = True

# ---- collection membership
col_collection.objects.link(ob_spacer_smd_m2_h3mm_wurth_9774030243r)
col_collection.objects.link(ob_material_preview_dummy)

# ---- scene / render settings (as saved in the file)
scene.frame_start = 1; scene.frame_end = 250; scene.frame_set(1)
scene.render.engine = 'BLENDER_EEVEE_NEXT'
scene.cycles.sampling_pattern = 'TABULATED_SOBOL'
scene.cycles.use_light_tree = False
scene.view_settings.view_transform = 'Filmic'
bpy.context.view_layer.update()

# ---- added for rendering (the .blend has no active camera and no usable light): camera, sun
cam_auto = bpy.data.cameras.new('AutoCamera')
cam_auto.lens = 50.0
cam_auto.sensor_width = 36.0
cam_auto.clip_end = 1000.0
ob_auto_camera = bpy.data.objects.new('AutoCamera', cam_auto)
scene.collection.objects.link(ob_auto_camera)
ob_auto_camera.location = (6.99784, -8.39741, 6.29827)
ob_auto_camera.rotation_euler = (1.09748, -7.21219e-08, 0.694738)
scene.camera = ob_auto_camera
light_auto_sun = bpy.data.lights.new('AutoSun', 'SUN')
light_auto_sun.energy = 3.0
light_auto_sun.angle = 0.0523599
ob_auto_sun = bpy.data.objects.new('AutoSun', light_auto_sun)
scene.collection.objects.link(ob_auto_sun)
ob_auto_sun.rotation_euler = (0.872665, 0.174533, 0.523599)
bpy.context.view_layer.update()
